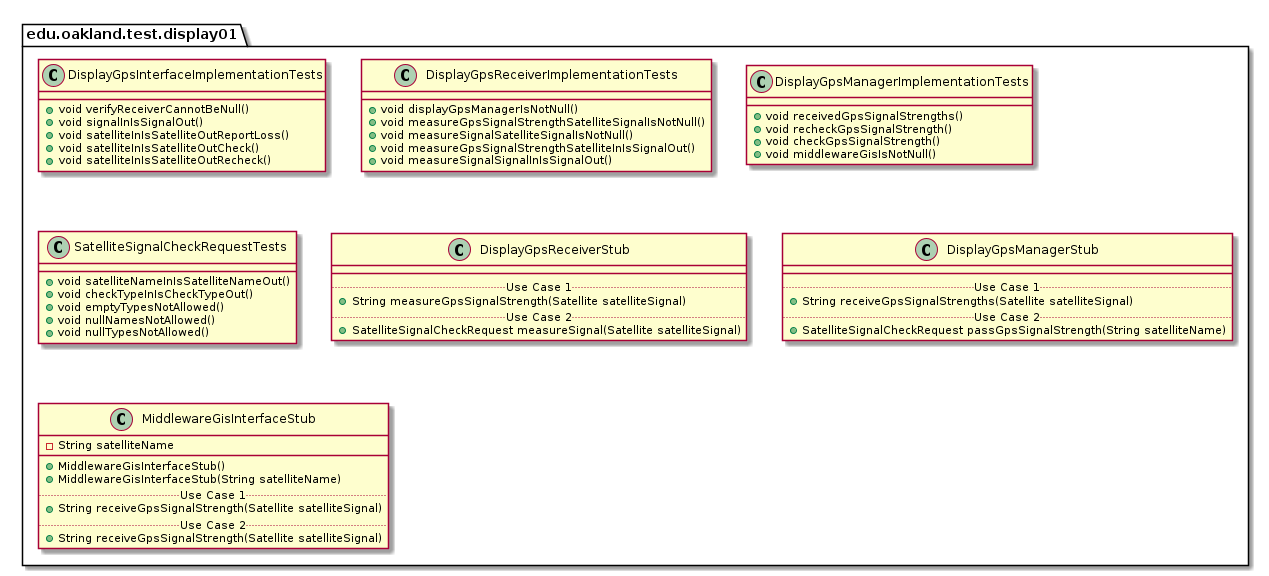

The diagram above was rendered by PlantUML. Its source (embedded in the PNG):
@startuml Display01TestPackage

package edu.oakland.test.display01 {
    
}


package edu.oakland.test.display01 {
    class DisplayGpsInterfaceImplementationTests {
      + void verifyReceiverCannotBeNull()
      + void signalInIsSignalOut()
      + void satelliteInIsSatelliteOutReportLoss()
      + void satelliteInIsSatelliteOutCheck()
      + void satelliteInIsSatelliteOutRecheck()
    }
}


package edu.oakland.test.display01 {
    class DisplayGpsReceiverImplementationTests {
        + void displayGpsManagerIsNotNull()
        + void measureGpsSignalStrengthSatelliteSignalIsNotNull()
        + void measureSignalSatelliteSignalIsNotNull() 
        + void measureGpsSignalStrengthSatelliteInIsSignalOut()
        + void measureSignalSignalInIsSignalOut()
    }
}


package edu.oakland.test.display01 {
    class DisplayGpsManagerImplementationTests {
        + void receivedGpsSignalStrengths()
        + void recheckGpsSignalStrength()
        + void checkGpsSignalStrength()
        + void middlewareGisIsNotNull()
    }
}


package edu.oakland.test.display01 {
  class SatelliteSignalCheckRequestTests {
    + void satelliteNameInIsSatelliteNameOut()
    + void checkTypeInIsCheckTypeOut()
    + void emptyTypesNotAllowed()
    + void nullNamesNotAllowed()
    + void nullTypesNotAllowed()
  }
}


package edu.oakland.test.display01 {
    class DisplayGpsReceiverStub {
        __
        .. Use Case 1 ..
        + String measureGpsSignalStrength(Satellite satelliteSignal)
        .. Use Case 2 ..
        + SatelliteSignalCheckRequest measureSignal(Satellite satelliteSignal)
    }
}


package edu.oakland.test.display01 {
    class DisplayGpsManagerStub {
        __
        .. Use Case 1 ..
        + String receiveGpsSignalStrengths(Satellite satelliteSignal)
        .. Use Case 2 ..
        + SatelliteSignalCheckRequest passGpsSignalStrength(String satelliteName)
    }
}


package edu.oakland.test.display01 {
    class MiddlewareGisInterfaceStub {
        - String satelliteName
        __
        + MiddlewareGisInterfaceStub()
        + MiddlewareGisInterfaceStub(String satelliteName)
        .. Use Case 1 ..
        + String receiveGpsSignalStrength(Satellite satelliteSignal)
        .. Use Case 2 ..
        + String receiveGpsSignalStrength(Satellite satelliteSignal)
    }
}


@enduml